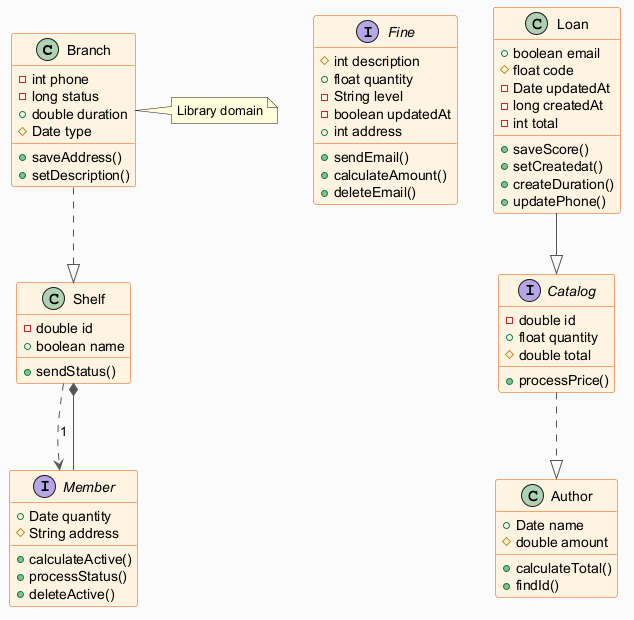

The diagram above was rendered by PlantUML. Its source (embedded in the PNG):
@startuml
skinparam backgroundColor #FAFAFA
skinparam classBackgroundColor #FFF3E0
skinparam classBorderColor #E65100
skinparam ArrowColor #555555
class Branch {
  -int phone
  -long status
  +double duration
  #Date type
  +saveAddress()
  +setDescription()
}
interface Fine {
  #int description
  +float quantity
  -String level
  -boolean updatedAt
  +int address
  +sendEmail()
  +calculateAmount()
  +deleteEmail()
}
class Author {
  +Date name
  #double amount
  +calculateTotal()
  +findId()
}
class Shelf {
  -double id
  +boolean name
  +sendStatus()
}
interface Catalog {
  -double id
  +float quantity
  #double total
  +processPrice()
}
interface Member {
  +Date quantity
  #String address
  +calculateActive()
  +processStatus()
  +deleteActive()
}
class Loan {
  +boolean email
  #float code
  -Date updatedAt
  -long createdAt
  -int total
  +saveScore()
  +setCreatedat()
  +createDuration()
  +updatePhone()
}
Branch ..|> Shelf
Catalog ..|> Author
Loan --|> Catalog
Member --* Shelf
Shelf ..> Member : "1"
note right of Branch : Library domain
@enduml